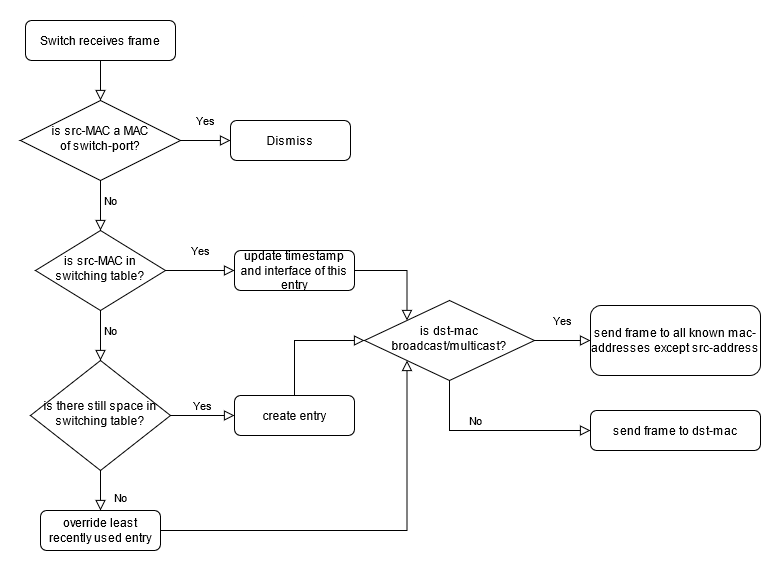

The diagram above was exported from draw.io. Its source (the exported page's mxGraphModel, read from the mxfile embedded in the PNG):
<mxGraphModel dx="878" dy="497" grid="1" gridSize="10" guides="1" tooltips="1" connect="1" arrows="1" fold="1" page="1" pageScale="1" pageWidth="827" pageHeight="1169" math="0" shadow="0">
  <root>
    <mxCell id="WIyWlLk6GJQsqaUBKTNV-0" />
    <mxCell id="WIyWlLk6GJQsqaUBKTNV-1" parent="WIyWlLk6GJQsqaUBKTNV-0" />
    <mxCell id="WIyWlLk6GJQsqaUBKTNV-2" value="" style="rounded=0;html=1;jettySize=auto;orthogonalLoop=1;fontSize=11;endArrow=block;endFill=0;endSize=8;strokeWidth=1;shadow=0;labelBackgroundColor=none;edgeStyle=orthogonalEdgeStyle;entryX=0.5;entryY=0;entryDx=0;entryDy=0;" parent="WIyWlLk6GJQsqaUBKTNV-1" source="WIyWlLk6GJQsqaUBKTNV-3" target="y99y-N2fEKGTuuuEn3NE-0" edge="1">
      <mxGeometry relative="1" as="geometry" />
    </mxCell>
    <mxCell id="WIyWlLk6GJQsqaUBKTNV-3" value="Switch receives frame" style="rounded=1;whiteSpace=wrap;html=1;fontSize=12;glass=0;strokeWidth=1;shadow=0;" parent="WIyWlLk6GJQsqaUBKTNV-1" vertex="1">
      <mxGeometry x="75" y="110" width="150" height="40" as="geometry" />
    </mxCell>
    <mxCell id="WIyWlLk6GJQsqaUBKTNV-4" value="Yes" style="rounded=0;html=1;jettySize=auto;orthogonalLoop=1;fontSize=11;endArrow=block;endFill=0;endSize=8;strokeWidth=1;shadow=0;labelBackgroundColor=none;edgeStyle=orthogonalEdgeStyle;entryX=0;entryY=0.5;entryDx=0;entryDy=0;" parent="WIyWlLk6GJQsqaUBKTNV-1" source="WIyWlLk6GJQsqaUBKTNV-6" target="WIyWlLk6GJQsqaUBKTNV-7" edge="1">
      <mxGeometry y="20" relative="1" as="geometry">
        <mxPoint as="offset" />
        <mxPoint x="460" y="350" as="targetPoint" />
      </mxGeometry>
    </mxCell>
    <mxCell id="WIyWlLk6GJQsqaUBKTNV-5" value="No" style="edgeStyle=orthogonalEdgeStyle;rounded=0;html=1;jettySize=auto;orthogonalLoop=1;fontSize=11;endArrow=block;endFill=0;endSize=8;strokeWidth=1;shadow=0;labelBackgroundColor=none;entryX=0.5;entryY=0;entryDx=0;entryDy=0;" parent="WIyWlLk6GJQsqaUBKTNV-1" source="WIyWlLk6GJQsqaUBKTNV-6" target="WIyWlLk6GJQsqaUBKTNV-10" edge="1">
      <mxGeometry x="-0.2" y="10" relative="1" as="geometry">
        <mxPoint as="offset" />
        <Array as="points">
          <mxPoint x="150" y="450" />
          <mxPoint x="150" y="450" />
        </Array>
      </mxGeometry>
    </mxCell>
    <mxCell id="WIyWlLk6GJQsqaUBKTNV-6" value="is src-MAC in switching table?" style="rhombus;whiteSpace=wrap;html=1;shadow=0;fontFamily=Helvetica;fontSize=12;align=center;strokeWidth=1;spacing=6;spacingTop=-4;" parent="WIyWlLk6GJQsqaUBKTNV-1" vertex="1">
      <mxGeometry x="85" y="320" width="130" height="80" as="geometry" />
    </mxCell>
    <mxCell id="WIyWlLk6GJQsqaUBKTNV-7" value="update timestamp and interface of this entry" style="rounded=1;whiteSpace=wrap;html=1;fontSize=12;glass=0;strokeWidth=1;shadow=0;" parent="WIyWlLk6GJQsqaUBKTNV-1" vertex="1">
      <mxGeometry x="284" y="340" width="120" height="40" as="geometry" />
    </mxCell>
    <mxCell id="WIyWlLk6GJQsqaUBKTNV-8" value="No" style="rounded=0;html=1;jettySize=auto;orthogonalLoop=1;fontSize=11;endArrow=block;endFill=0;endSize=8;strokeWidth=1;shadow=0;labelBackgroundColor=none;edgeStyle=orthogonalEdgeStyle;" parent="WIyWlLk6GJQsqaUBKTNV-1" source="WIyWlLk6GJQsqaUBKTNV-10" target="WIyWlLk6GJQsqaUBKTNV-11" edge="1">
      <mxGeometry x="0.3333" y="20" relative="1" as="geometry">
        <mxPoint as="offset" />
      </mxGeometry>
    </mxCell>
    <mxCell id="WIyWlLk6GJQsqaUBKTNV-9" value="Yes" style="edgeStyle=orthogonalEdgeStyle;rounded=0;html=1;jettySize=auto;orthogonalLoop=1;fontSize=11;endArrow=block;endFill=0;endSize=8;strokeWidth=1;shadow=0;labelBackgroundColor=none;" parent="WIyWlLk6GJQsqaUBKTNV-1" source="WIyWlLk6GJQsqaUBKTNV-10" target="WIyWlLk6GJQsqaUBKTNV-12" edge="1">
      <mxGeometry y="10" relative="1" as="geometry">
        <mxPoint as="offset" />
      </mxGeometry>
    </mxCell>
    <mxCell id="WIyWlLk6GJQsqaUBKTNV-10" value="is there still space in switching table?" style="rhombus;whiteSpace=wrap;html=1;shadow=0;fontFamily=Helvetica;fontSize=12;align=center;strokeWidth=1;spacing=6;spacingTop=-4;" parent="WIyWlLk6GJQsqaUBKTNV-1" vertex="1">
      <mxGeometry x="80" y="450" width="140" height="110" as="geometry" />
    </mxCell>
    <mxCell id="WIyWlLk6GJQsqaUBKTNV-11" value="override least recently used entry" style="rounded=1;whiteSpace=wrap;html=1;fontSize=12;glass=0;strokeWidth=1;shadow=0;" parent="WIyWlLk6GJQsqaUBKTNV-1" vertex="1">
      <mxGeometry x="90" y="600" width="120" height="40" as="geometry" />
    </mxCell>
    <mxCell id="WIyWlLk6GJQsqaUBKTNV-12" value="create entry" style="rounded=1;whiteSpace=wrap;html=1;fontSize=12;glass=0;strokeWidth=1;shadow=0;" parent="WIyWlLk6GJQsqaUBKTNV-1" vertex="1">
      <mxGeometry x="284" y="485" width="120" height="40" as="geometry" />
    </mxCell>
    <mxCell id="y99y-N2fEKGTuuuEn3NE-0" value="&lt;div&gt;is src-MAC a MAC&lt;/div&gt;&lt;div&gt;of switch-port?&lt;/div&gt;" style="rhombus;whiteSpace=wrap;html=1;shadow=0;fontFamily=Helvetica;fontSize=12;align=center;strokeWidth=1;spacing=6;spacingTop=-4;" parent="WIyWlLk6GJQsqaUBKTNV-1" vertex="1">
      <mxGeometry x="70" y="190" width="160" height="80" as="geometry" />
    </mxCell>
    <mxCell id="y99y-N2fEKGTuuuEn3NE-1" value="Yes" style="rounded=0;html=1;jettySize=auto;orthogonalLoop=1;fontSize=11;endArrow=block;endFill=0;endSize=8;strokeWidth=1;shadow=0;labelBackgroundColor=none;edgeStyle=orthogonalEdgeStyle;entryX=0;entryY=0.5;entryDx=0;entryDy=0;exitX=1;exitY=0.5;exitDx=0;exitDy=0;" parent="WIyWlLk6GJQsqaUBKTNV-1" source="y99y-N2fEKGTuuuEn3NE-0" target="y99y-N2fEKGTuuuEn3NE-2" edge="1">
      <mxGeometry y="20" relative="1" as="geometry">
        <mxPoint as="offset" />
        <mxPoint x="225" y="230" as="sourcePoint" />
        <mxPoint x="470" y="220" as="targetPoint" />
      </mxGeometry>
    </mxCell>
    <mxCell id="y99y-N2fEKGTuuuEn3NE-2" value="Dismiss" style="rounded=1;whiteSpace=wrap;html=1;fontSize=12;glass=0;strokeWidth=1;shadow=0;" parent="WIyWlLk6GJQsqaUBKTNV-1" vertex="1">
      <mxGeometry x="280" y="210" width="120" height="40" as="geometry" />
    </mxCell>
    <mxCell id="y99y-N2fEKGTuuuEn3NE-5" value="No" style="edgeStyle=orthogonalEdgeStyle;rounded=0;html=1;jettySize=auto;orthogonalLoop=1;fontSize=11;endArrow=block;endFill=0;endSize=8;strokeWidth=1;shadow=0;labelBackgroundColor=none;exitX=0.5;exitY=1;exitDx=0;exitDy=0;" parent="WIyWlLk6GJQsqaUBKTNV-1" source="y99y-N2fEKGTuuuEn3NE-0" edge="1">
      <mxGeometry x="-0.2" y="10" relative="1" as="geometry">
        <mxPoint as="offset" />
        <mxPoint x="149.5" y="280" as="sourcePoint" />
        <mxPoint x="150" y="320" as="targetPoint" />
        <Array as="points" />
      </mxGeometry>
    </mxCell>
    <mxCell id="y99y-N2fEKGTuuuEn3NE-9" value="" style="rounded=0;html=1;jettySize=auto;orthogonalLoop=1;fontSize=11;endArrow=block;endFill=0;endSize=8;strokeWidth=1;shadow=0;labelBackgroundColor=none;edgeStyle=orthogonalEdgeStyle;exitX=1;exitY=0.5;exitDx=0;exitDy=0;entryX=0;entryY=0;entryDx=0;entryDy=0;" parent="WIyWlLk6GJQsqaUBKTNV-1" source="WIyWlLk6GJQsqaUBKTNV-7" target="y99y-N2fEKGTuuuEn3NE-12" edge="1">
      <mxGeometry relative="1" as="geometry">
        <mxPoint x="630" y="140" as="sourcePoint" />
        <mxPoint x="510" y="430" as="targetPoint" />
      </mxGeometry>
    </mxCell>
    <mxCell id="y99y-N2fEKGTuuuEn3NE-10" value="" style="rounded=0;html=1;jettySize=auto;orthogonalLoop=1;fontSize=11;endArrow=block;endFill=0;endSize=8;strokeWidth=1;shadow=0;labelBackgroundColor=none;edgeStyle=orthogonalEdgeStyle;exitX=0.5;exitY=0;exitDx=0;exitDy=0;entryX=0;entryY=0.5;entryDx=0;entryDy=0;" parent="WIyWlLk6GJQsqaUBKTNV-1" source="WIyWlLk6GJQsqaUBKTNV-12" target="y99y-N2fEKGTuuuEn3NE-12" edge="1">
      <mxGeometry relative="1" as="geometry">
        <mxPoint x="410" y="500" as="sourcePoint" />
        <mxPoint x="520" y="440" as="targetPoint" />
        <Array as="points">
          <mxPoint x="344" y="430" />
        </Array>
      </mxGeometry>
    </mxCell>
    <mxCell id="y99y-N2fEKGTuuuEn3NE-11" value="" style="rounded=0;html=1;jettySize=auto;orthogonalLoop=1;fontSize=11;endArrow=block;endFill=0;endSize=8;strokeWidth=1;shadow=0;labelBackgroundColor=none;edgeStyle=orthogonalEdgeStyle;exitX=1;exitY=0.5;exitDx=0;exitDy=0;entryX=0;entryY=1;entryDx=0;entryDy=0;" parent="WIyWlLk6GJQsqaUBKTNV-1" source="WIyWlLk6GJQsqaUBKTNV-11" target="y99y-N2fEKGTuuuEn3NE-12" edge="1">
      <mxGeometry relative="1" as="geometry">
        <mxPoint x="424" y="380" as="sourcePoint" />
        <mxPoint x="530" y="450" as="targetPoint" />
      </mxGeometry>
    </mxCell>
    <mxCell id="y99y-N2fEKGTuuuEn3NE-12" value="is dst-mac broadcast/multicast?" style="rhombus;whiteSpace=wrap;html=1;shadow=0;fontFamily=Helvetica;fontSize=12;align=center;strokeWidth=1;spacing=6;spacingTop=-4;" parent="WIyWlLk6GJQsqaUBKTNV-1" vertex="1">
      <mxGeometry x="414" y="390" width="170" height="80" as="geometry" />
    </mxCell>
    <mxCell id="y99y-N2fEKGTuuuEn3NE-13" value="Yes" style="rounded=0;html=1;jettySize=auto;orthogonalLoop=1;fontSize=11;endArrow=block;endFill=0;endSize=8;strokeWidth=1;shadow=0;labelBackgroundColor=none;edgeStyle=orthogonalEdgeStyle;exitX=1;exitY=0.5;exitDx=0;exitDy=0;entryX=0;entryY=0.5;entryDx=0;entryDy=0;" parent="WIyWlLk6GJQsqaUBKTNV-1" source="y99y-N2fEKGTuuuEn3NE-12" target="y99y-N2fEKGTuuuEn3NE-15" edge="1">
      <mxGeometry y="20" relative="1" as="geometry">
        <mxPoint as="offset" />
        <mxPoint x="224.99999999999977" y="370" as="sourcePoint" />
        <mxPoint x="670" y="430" as="targetPoint" />
      </mxGeometry>
    </mxCell>
    <mxCell id="y99y-N2fEKGTuuuEn3NE-14" value="No" style="edgeStyle=orthogonalEdgeStyle;rounded=0;html=1;jettySize=auto;orthogonalLoop=1;fontSize=11;endArrow=block;endFill=0;endSize=8;strokeWidth=1;shadow=0;labelBackgroundColor=none;exitX=0.5;exitY=1;exitDx=0;exitDy=0;entryX=0;entryY=0.5;entryDx=0;entryDy=0;" parent="WIyWlLk6GJQsqaUBKTNV-1" source="y99y-N2fEKGTuuuEn3NE-12" target="y99y-N2fEKGTuuuEn3NE-16" edge="1">
      <mxGeometry x="-0.2" y="10" relative="1" as="geometry">
        <mxPoint as="offset" />
        <mxPoint x="530" y="524.9999999999999" as="sourcePoint" />
        <mxPoint x="550" y="540" as="targetPoint" />
        <Array as="points">
          <mxPoint x="499" y="520" />
        </Array>
      </mxGeometry>
    </mxCell>
    <mxCell id="y99y-N2fEKGTuuuEn3NE-15" value="send frame to all known mac-addresses except src-address" style="rounded=1;whiteSpace=wrap;html=1;fontSize=12;glass=0;strokeWidth=1;shadow=0;" parent="WIyWlLk6GJQsqaUBKTNV-1" vertex="1">
      <mxGeometry x="640" y="395" width="170" height="70" as="geometry" />
    </mxCell>
    <mxCell id="y99y-N2fEKGTuuuEn3NE-16" value="send frame to dst-mac" style="rounded=1;whiteSpace=wrap;html=1;fontSize=12;glass=0;strokeWidth=1;shadow=0;" parent="WIyWlLk6GJQsqaUBKTNV-1" vertex="1">
      <mxGeometry x="640" y="500" width="170" height="40" as="geometry" />
    </mxCell>
  </root>
</mxGraphModel>